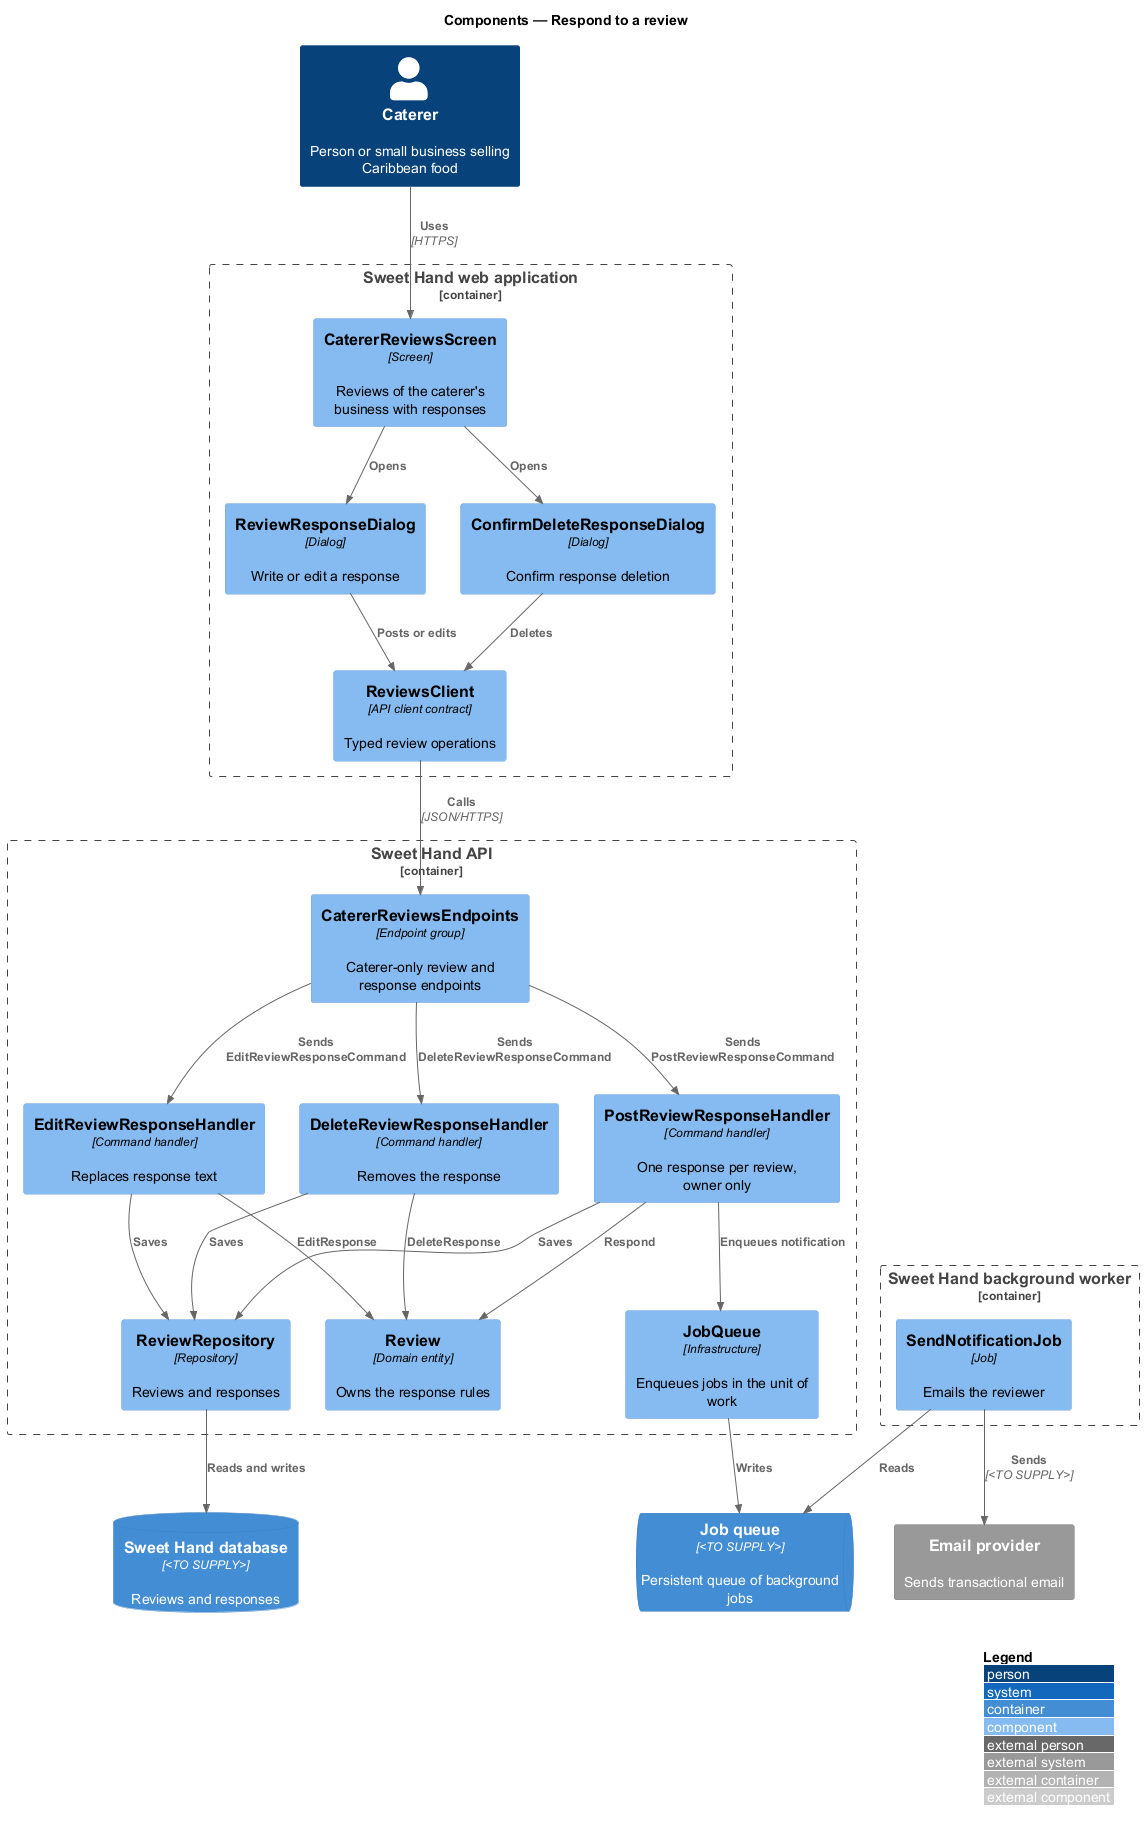

The diagram above was rendered by PlantUML. Its source (embedded in the PNG):
@startuml
!include <C4/C4_Component>
LAYOUT_WITH_LEGEND()
title Components — Respond to a review

Person(caterer, "Caterer", "Person or small business selling Caribbean food")

Container_Boundary(web, "Sweet Hand web application") {
  Component(screen, "CatererReviewsScreen", "Screen", "Reviews of the caterer's business with responses")
  Component(dialog, "ReviewResponseDialog", "Dialog", "Write or edit a response")
  Component(confirm, "ConfirmDeleteResponseDialog", "Dialog", "Confirm response deletion")
  Component(client, "ReviewsClient", "API client contract", "Typed review operations")
}

Container_Boundary(api, "Sweet Hand API") {
  Component(endpoints, "CatererReviewsEndpoints", "Endpoint group", "Caterer-only review and response endpoints")
  Component(postH, "PostReviewResponseHandler", "Command handler", "One response per review, owner only")
  Component(editH, "EditReviewResponseHandler", "Command handler", "Replaces response text")
  Component(delH, "DeleteReviewResponseHandler", "Command handler", "Removes the response")
  Component(review, "Review", "Domain entity", "Owns the response rules")
  Component(revRepo, "ReviewRepository", "Repository", "Reviews and responses")
  Component(jobQueue, "JobQueue", "Infrastructure", "Enqueues jobs in the unit of work")
}
ContainerDb(db, "Sweet Hand database", "<TO SUPPLY>", "Reviews and responses")
ContainerQueue(queue, "Job queue", "<TO SUPPLY>", "Persistent queue of background jobs")
Container_Boundary(worker, "Sweet Hand background worker") {
  Component(job, "SendNotificationJob", "Job", "Emails the reviewer")
}
System_Ext(email, "Email provider", "Sends transactional email")

Rel(caterer, screen, "Uses", "HTTPS")
Rel(screen, dialog, "Opens")
Rel(screen, confirm, "Opens")
Rel(dialog, client, "Posts or edits")
Rel(confirm, client, "Deletes")
Rel(client, endpoints, "Calls", "JSON/HTTPS")
Rel(endpoints, postH, "Sends PostReviewResponseCommand")
Rel(endpoints, editH, "Sends EditReviewResponseCommand")
Rel(endpoints, delH, "Sends DeleteReviewResponseCommand")
Rel(postH, review, "Respond")
Rel(editH, review, "EditResponse")
Rel(delH, review, "DeleteResponse")
Rel(postH, revRepo, "Saves")
Rel(editH, revRepo, "Saves")
Rel(delH, revRepo, "Saves")
Rel(postH, jobQueue, "Enqueues notification")
Rel(revRepo, db, "Reads and writes")
Rel(jobQueue, queue, "Writes")
Rel(job, queue, "Reads")
Rel(job, email, "Sends", "<TO SUPPLY>")
@enduml